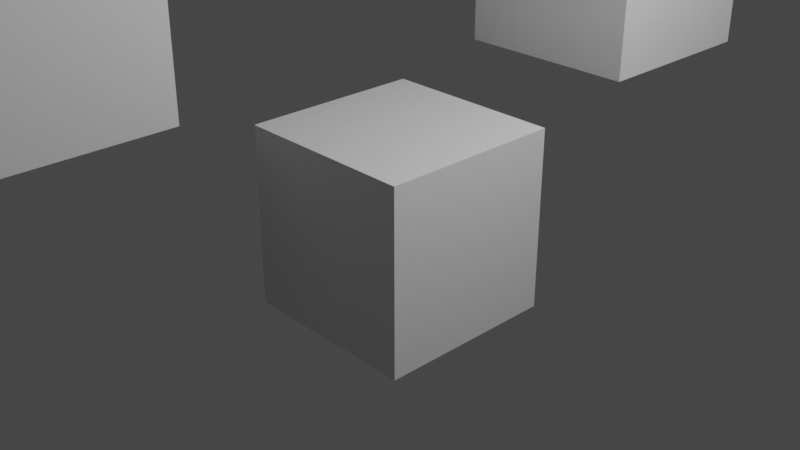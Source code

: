 # Source: test_githubabika.blend  (saved by Blender 3.5.10; exported with 4.5.12 LTS)
import bpy
from mathutils import Matrix  # noqa: F401  (used for matrix-valued properties, if any)

bpy.ops.wm.read_factory_settings(use_empty=True)
scene = bpy.context.scene
scene.name = 'Scene'

# ---- collections
col_collection = bpy.data.collections.new('Collection'); scene.collection.children.link(col_collection)

# ---- materials (node trees are filled in below, after node groups)
mat_material = bpy.data.materials.new('Material')
mat_material.alpha_threshold = 0.0
mat_material.use_transparent_shadow = False
mat_material.roughness = 0.5
mat_material.line_color = (0.0, 0.0, 0.0, 1.0)

# ---- material node trees
mat_material.use_nodes = True; mat_material.node_tree.nodes.clear()
_N = mat_material.node_tree.nodes; _L = mat_material.node_tree.links
n0 = _N.new('ShaderNodeOutputMaterial'); n0.name = 'Material Output'; n0.location = (300, 300)
n1 = _N.new('ShaderNodeBsdfPrincipled'); n1.name = 'Principled BSDF'; n1.location = (10, 300)
n1.distribution = 'GGX'
n1.subsurface_method = 'RANDOM_WALK_SKIN'
n1.inputs[3].default_value = 1.45
n1.inputs[27].default_value = (0.0, 0.0, 0.0, 1.0)
n1.inputs[28].default_value = 1.0
_L.new(n1.outputs[0], n0.inputs[0])
n0.is_active_output = True

# ---- world
world_world = bpy.data.worlds.new('World'); scene.world = world_world
world_world.use_nodes = True; world_world.node_tree.nodes.clear()
_N = world_world.node_tree.nodes; _L = world_world.node_tree.links
n0 = _N.new('ShaderNodeOutputWorld'); n0.name = 'World Output'; n0.location = (300, 300)
n1 = _N.new('ShaderNodeBackground'); n1.name = 'Background'; n1.location = (10, 300)
n1.inputs[0].default_value = (0.05088, 0.05088, 0.05088, 1.0)
_L.new(n1.outputs[0], n0.inputs[0])
n0.is_active_output = True
world_world.color = (0.05088, 0.05088, 0.05088)
world_world.use_sun_shadow = False
world_world.sun_shadow_jitter_overblur = 0.0

# ---- cameras
cam_camera = bpy.data.cameras.new('Camera')
cam_camera.clip_end = 100.0
cam_camera.ortho_scale = 7.314

# ---- lights
light_light = bpy.data.lights.new('Light', 'POINT')
light_light.transmission_factor = 0.0
light_light.energy = 1000.0
light_light.shadow_soft_size = 0.1
light_light.shadow_maximum_resolution = 0.006
light_light.use_absolute_resolution = True

# ---- meshes
me_cube = bpy.data.meshes.new('Cube')
me_cube.from_pydata([(1.0, 1.0, 1.0), (1.0, 1.0, -1.0), (1.0, -1.0, 1.0), (1.0, -1.0, -1.0), (-1.0, 1.0, 1.0), (-1.0, 1.0, -1.0), (-1.0, -1.0, 1.0), (-1.0, -1.0, -1.0)], [], [(0, 4, 6, 2), (3, 2, 6, 7), (7, 6, 4, 5), (5, 1, 3, 7), (1, 0, 2, 3), (5, 4, 0, 1)])
_uv = me_cube.uv_layers.new(name='UVMap')
_uv.uv.foreach_set('vector', [0.625, 0.5, 0.875, 0.5, 0.875, 0.75, 0.625, 0.75, 0.375, 0.75, 0.625, 0.75, 0.625, 1.0, 0.375, 1.0, 0.375, 0.0, 0.625, 0.0, 0.625, 0.25, 0.375, 0.25, 0.125, 0.5, 0.375, 0.5, 0.375, 0.75, 0.125, 0.75, 0.375, 0.5, 0.625, 0.5, 0.625, 0.75, 0.375, 0.75, 0.375, 0.25, 0.625, 0.25, 0.625, 0.5, 0.375, 0.5])
me_cube.materials.append(mat_material)
me_cube.use_mirror_vertex_groups = False
me_cube.update()
me_cube_001 = bpy.data.meshes.new('Cube.001')
me_cube_001.from_pydata([(1.0, 1.0, 1.0), (1.0, 1.0, -1.0), (1.0, -1.0, 1.0), (1.0, -1.0, -1.0), (-1.0, 1.0, 1.0), (-1.0, 1.0, -1.0), (-1.0, -1.0, 1.0), (-1.0, -1.0, -1.0)], [], [(0, 4, 6, 2), (3, 2, 6, 7), (7, 6, 4, 5), (5, 1, 3, 7), (1, 0, 2, 3), (5, 4, 0, 1)])
_uv = me_cube_001.uv_layers.new(name='UVMap')
_uv.uv.foreach_set('vector', [0.625, 0.5, 0.875, 0.5, 0.875, 0.75, 0.625, 0.75, 0.375, 0.75, 0.625, 0.75, 0.625, 1.0, 0.375, 1.0, 0.375, 0.0, 0.625, 0.0, 0.625, 0.25, 0.375, 0.25, 0.125, 0.5, 0.375, 0.5, 0.375, 0.75, 0.125, 0.75, 0.375, 0.5, 0.625, 0.5, 0.625, 0.75, 0.375, 0.75, 0.375, 0.25, 0.625, 0.25, 0.625, 0.5, 0.375, 0.5])
me_cube_001.materials.append(mat_material)
me_cube_001.use_mirror_vertex_groups = False
me_cube_001.update()
me_cube_002 = bpy.data.meshes.new('Cube.002')
me_cube_002.from_pydata([(1.0, 1.0, 1.0), (1.0, 1.0, -1.0), (1.0, -1.0, 1.0), (1.0, -1.0, -1.0), (-1.0, 1.0, 1.0), (-1.0, 1.0, -1.0), (-1.0, -1.0, 1.0), (-1.0, -1.0, -1.0)], [], [(0, 4, 6, 2), (3, 2, 6, 7), (7, 6, 4, 5), (5, 1, 3, 7), (1, 0, 2, 3), (5, 4, 0, 1)])
_uv = me_cube_002.uv_layers.new(name='UVMap')
_uv.uv.foreach_set('vector', [0.625, 0.5, 0.875, 0.5, 0.875, 0.75, 0.625, 0.75, 0.375, 0.75, 0.625, 0.75, 0.625, 1.0, 0.375, 1.0, 0.375, 0.0, 0.625, 0.0, 0.625, 0.25, 0.375, 0.25, 0.125, 0.5, 0.375, 0.5, 0.375, 0.75, 0.125, 0.75, 0.375, 0.5, 0.625, 0.5, 0.625, 0.75, 0.375, 0.75, 0.375, 0.25, 0.625, 0.25, 0.625, 0.5, 0.375, 0.5])
me_cube_002.materials.append(mat_material)
me_cube_002.use_mirror_vertex_groups = False
me_cube_002.update()
me_cube_003 = bpy.data.meshes.new('Cube.003')
me_cube_003.from_pydata([(1.0, 1.0, 1.0), (1.0, 1.0, -1.0), (1.0, -1.0, 1.0), (1.0, -1.0, -1.0), (-1.0, 1.0, 1.0), (-1.0, 1.0, -1.0), (-1.0, -1.0, 1.0), (-1.0, -1.0, -1.0)], [], [(0, 4, 6, 2), (3, 2, 6, 7), (7, 6, 4, 5), (5, 1, 3, 7), (1, 0, 2, 3), (5, 4, 0, 1)])
_uv = me_cube_003.uv_layers.new(name='UVMap')
_uv.uv.foreach_set('vector', [0.625, 0.5, 0.875, 0.5, 0.875, 0.75, 0.625, 0.75, 0.375, 0.75, 0.625, 0.75, 0.625, 1.0, 0.375, 1.0, 0.375, 0.0, 0.625, 0.0, 0.625, 0.25, 0.375, 0.25, 0.125, 0.5, 0.375, 0.5, 0.375, 0.75, 0.125, 0.75, 0.375, 0.5, 0.625, 0.5, 0.625, 0.75, 0.375, 0.75, 0.375, 0.25, 0.625, 0.25, 0.625, 0.5, 0.375, 0.5])
me_cube_003.materials.append(mat_material)
me_cube_003.use_mirror_vertex_groups = False
me_cube_003.update()

# ---- objects
ob_cube = bpy.data.objects.new('Cube', me_cube)
ob_light = bpy.data.objects.new('Light', light_light)
ob_camera = bpy.data.objects.new('Camera', cam_camera)
ob_cube_001 = bpy.data.objects.new('Cube.001', me_cube_001)
ob_cube_002 = bpy.data.objects.new('Cube.002', me_cube_002)
ob_cube_003 = bpy.data.objects.new('Cube.003', me_cube_003)

# ---- transforms, parenting, visibility, modifiers, constraints
ob_cube.location = (0.0, 0.0, 0.0)
ob_cube.lock_rotations_4d = False
ob_cube.empty_display_type = 'ARROWS'
ob_cube.lineart.crease_threshold = 0.0
ob_light.location = (4.076, 1.005, 5.904)
ob_light.rotation_euler = (0.6503, 0.05522, 1.866)
ob_light.lock_rotations_4d = False
ob_light.empty_display_type = 'ARROWS'
ob_light.color = (0.0, 0.0, 0.0, 0.0)
ob_light.lineart.crease_threshold = 0.0
ob_camera.location = (7.359, -6.926, 4.958)
ob_camera.rotation_euler = (1.109, 0.0, 0.8149)
ob_camera.lock_rotations_4d = False
ob_camera.empty_display_type = 'ARROWS'
ob_camera.color = (0.0, 0.0, 0.0, 0.0)
ob_camera.display_type = 'WIRE'
ob_camera.lineart.crease_threshold = 0.0
ob_cube_001.location = (0.103, 3.012, 2.254)
ob_cube_001.lock_rotations_4d = False
ob_cube_001.empty_display_type = 'ARROWS'
ob_cube_001.lineart.crease_threshold = 0.0
ob_cube_002.location = (-2.303, -2.656, 2.076)
ob_cube_002.lock_rotations_4d = False
ob_cube_002.empty_display_type = 'ARROWS'
ob_cube_002.lineart.crease_threshold = 0.0
ob_cube_003.location = (-2.452, -0.0668, 4.45)
ob_cube_003.lock_rotations_4d = False
ob_cube_003.empty_display_type = 'ARROWS'
ob_cube_003.lineart.crease_threshold = 0.0

# ---- collection membership
col_collection.objects.link(ob_cube)
col_collection.objects.link(ob_light)
col_collection.objects.link(ob_camera)
col_collection.objects.link(ob_cube_001)
col_collection.objects.link(ob_cube_002)
col_collection.objects.link(ob_cube_003)

# ---- scene / render settings (as saved in the file)
scene.camera = ob_camera
scene.frame_start = 1; scene.frame_end = 250; scene.frame_set(1)
scene.render.engine = 'BLENDER_EEVEE_NEXT'
scene.cycles.sampling_pattern = 'TABULATED_SOBOL'
scene.view_settings.view_transform = 'Filmic'
bpy.context.view_layer.update()
